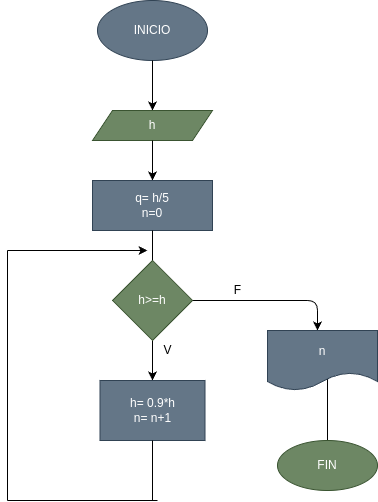

The diagram above was exported from draw.io. Its source (the exported page's mxGraphModel, read from the mxfile embedded in the PNG):
<mxGraphModel dx="496" dy="457" grid="1" gridSize="10" guides="1" tooltips="1" connect="1" arrows="1" fold="1" page="1" pageScale="1" pageWidth="827" pageHeight="1169" math="0" shadow="0">
  <root>
    <mxCell id="0" />
    <mxCell id="1" parent="0" />
    <mxCell id="2" value="INICIO" style="ellipse;whiteSpace=wrap;html=1;fillColor=#647687;fontColor=#ffffff;strokeColor=#314354;" vertex="1" parent="1">
      <mxGeometry x="210" y="20" width="110" height="60" as="geometry" />
    </mxCell>
    <mxCell id="3" value="" style="endArrow=classic;html=1;exitX=0.5;exitY=1;exitDx=0;exitDy=0;" edge="1" parent="1" source="2">
      <mxGeometry width="50" height="50" relative="1" as="geometry">
        <mxPoint x="230" y="260" as="sourcePoint" />
        <mxPoint x="265" y="130" as="targetPoint" />
      </mxGeometry>
    </mxCell>
    <mxCell id="4" value="h" style="shape=parallelogram;perimeter=parallelogramPerimeter;whiteSpace=wrap;html=1;fixedSize=1;fillColor=#6d8764;fontColor=#ffffff;strokeColor=#3A5431;" vertex="1" parent="1">
      <mxGeometry x="205" y="130" width="120" height="30" as="geometry" />
    </mxCell>
    <mxCell id="5" value="" style="endArrow=classic;html=1;exitX=0.5;exitY=1;exitDx=0;exitDy=0;" edge="1" parent="1" source="4">
      <mxGeometry width="50" height="50" relative="1" as="geometry">
        <mxPoint x="230" y="260" as="sourcePoint" />
        <mxPoint x="265" y="200" as="targetPoint" />
      </mxGeometry>
    </mxCell>
    <mxCell id="6" value="q= h/5&lt;br&gt;n=0" style="rounded=0;whiteSpace=wrap;html=1;fillColor=#647687;fontColor=#ffffff;strokeColor=#314354;" vertex="1" parent="1">
      <mxGeometry x="205" y="200" width="120" height="50" as="geometry" />
    </mxCell>
    <mxCell id="7" value="" style="endArrow=none;html=1;entryX=0.5;entryY=1;entryDx=0;entryDy=0;" edge="1" parent="1" target="6">
      <mxGeometry width="50" height="50" relative="1" as="geometry">
        <mxPoint x="265" y="290" as="sourcePoint" />
        <mxPoint x="280" y="210" as="targetPoint" />
      </mxGeometry>
    </mxCell>
    <mxCell id="9" style="edgeStyle=none;html=1;exitX=1;exitY=0.5;exitDx=0;exitDy=0;" edge="1" parent="1" source="8">
      <mxGeometry relative="1" as="geometry">
        <mxPoint x="430" y="350" as="targetPoint" />
        <Array as="points">
          <mxPoint x="430" y="320" />
        </Array>
      </mxGeometry>
    </mxCell>
    <mxCell id="13" style="edgeStyle=none;html=1;exitX=0.5;exitY=1;exitDx=0;exitDy=0;" edge="1" parent="1" source="8" target="14">
      <mxGeometry relative="1" as="geometry">
        <mxPoint x="265" y="400" as="targetPoint" />
      </mxGeometry>
    </mxCell>
    <mxCell id="8" value="h&amp;gt;=h" style="rhombus;whiteSpace=wrap;html=1;fillColor=#6d8764;fontColor=#ffffff;strokeColor=#3A5431;" vertex="1" parent="1">
      <mxGeometry x="225" y="280" width="80" height="80" as="geometry" />
    </mxCell>
    <mxCell id="10" value="n" style="shape=document;whiteSpace=wrap;html=1;boundedLbl=1;fillColor=#647687;fontColor=#ffffff;strokeColor=#314354;" vertex="1" parent="1">
      <mxGeometry x="380" y="350" width="110" height="60" as="geometry" />
    </mxCell>
    <mxCell id="11" value="" style="endArrow=none;html=1;entryX=0.545;entryY=0.817;entryDx=0;entryDy=0;entryPerimeter=0;" edge="1" parent="1" target="10">
      <mxGeometry width="50" height="50" relative="1" as="geometry">
        <mxPoint x="440" y="460" as="sourcePoint" />
        <mxPoint x="330" y="370" as="targetPoint" />
      </mxGeometry>
    </mxCell>
    <mxCell id="12" value="FIN" style="ellipse;whiteSpace=wrap;html=1;fillColor=#6d8764;fontColor=#ffffff;strokeColor=#3A5431;" vertex="1" parent="1">
      <mxGeometry x="390" y="460" width="100" height="50" as="geometry" />
    </mxCell>
    <mxCell id="14" value="h= 0.9*h&lt;br&gt;n= n+1" style="rounded=0;whiteSpace=wrap;html=1;fillColor=#647687;fontColor=#ffffff;strokeColor=#314354;" vertex="1" parent="1">
      <mxGeometry x="212.5" y="400" width="105" height="60" as="geometry" />
    </mxCell>
    <mxCell id="15" value="" style="endArrow=none;html=1;exitX=0.5;exitY=1;exitDx=0;exitDy=0;" edge="1" parent="1" source="14">
      <mxGeometry width="50" height="50" relative="1" as="geometry">
        <mxPoint x="280" y="410" as="sourcePoint" />
        <mxPoint x="265" y="520" as="targetPoint" />
      </mxGeometry>
    </mxCell>
    <mxCell id="16" value="" style="endArrow=none;html=1;" edge="1" parent="1">
      <mxGeometry width="50" height="50" relative="1" as="geometry">
        <mxPoint x="270" y="520" as="sourcePoint" />
        <mxPoint x="120" y="520" as="targetPoint" />
      </mxGeometry>
    </mxCell>
    <mxCell id="17" value="" style="endArrow=none;html=1;" edge="1" parent="1">
      <mxGeometry width="50" height="50" relative="1" as="geometry">
        <mxPoint x="120" y="520" as="sourcePoint" />
        <mxPoint x="120" y="270" as="targetPoint" />
      </mxGeometry>
    </mxCell>
    <mxCell id="18" value="" style="endArrow=classic;html=1;" edge="1" parent="1">
      <mxGeometry width="50" height="50" relative="1" as="geometry">
        <mxPoint x="120" y="270" as="sourcePoint" />
        <mxPoint x="260" y="270" as="targetPoint" />
      </mxGeometry>
    </mxCell>
    <mxCell id="19" value="F" style="text;html=1;align=center;verticalAlign=middle;resizable=0;points=[];autosize=1;strokeColor=none;fillColor=none;" vertex="1" parent="1">
      <mxGeometry x="335" y="295" width="30" height="30" as="geometry" />
    </mxCell>
    <mxCell id="20" value="V" style="text;html=1;align=center;verticalAlign=middle;resizable=0;points=[];autosize=1;strokeColor=none;fillColor=none;" vertex="1" parent="1">
      <mxGeometry x="265" y="355" width="30" height="30" as="geometry" />
    </mxCell>
  </root>
</mxGraphModel>